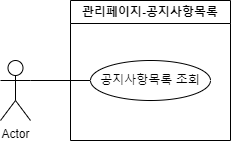

The diagram above was exported from draw.io. Its source (the exported page's mxGraphModel, read from the mxfile embedded in the PNG):
<mxGraphModel dx="1221" dy="745" grid="1" gridSize="10" guides="1" tooltips="1" connect="1" arrows="1" fold="1" page="1" pageScale="1" pageWidth="827" pageHeight="1169" math="0" shadow="0">
  <root>
    <mxCell id="0" />
    <mxCell id="1" parent="0" />
    <mxCell id="JTbyueHejk4fHbRmw9Mb-16" value="Actor" style="shape=umlActor;verticalLabelPosition=bottom;verticalAlign=top;html=1;outlineConnect=0;" parent="1" vertex="1">
      <mxGeometry x="50" y="380" width="30" height="60" as="geometry" />
    </mxCell>
    <mxCell id="JTbyueHejk4fHbRmw9Mb-26" value="" style="endArrow=none;html=1;rounded=0;entryX=0;entryY=0.5;entryDx=0;entryDy=0;exitX=1;exitY=0.3333333333333333;exitDx=0;exitDy=0;exitPerimeter=0;" parent="1" source="JTbyueHejk4fHbRmw9Mb-16" target="JTbyueHejk4fHbRmw9Mb-19" edge="1">
      <mxGeometry width="50" height="50" relative="1" as="geometry">
        <mxPoint x="80" y="400" as="sourcePoint" />
        <mxPoint x="220" y="240" as="targetPoint" />
      </mxGeometry>
    </mxCell>
    <mxCell id="JTbyueHejk4fHbRmw9Mb-31" value="&lt;font style=&quot;vertical-align: inherit;&quot;&gt;&lt;font style=&quot;vertical-align: inherit;&quot;&gt;&lt;font style=&quot;vertical-align: inherit;&quot;&gt;&lt;font style=&quot;vertical-align: inherit;&quot;&gt;관리페이지-공지사항목록&lt;/font&gt;&lt;/font&gt;&lt;/font&gt;&lt;/font&gt;" style="swimlane;whiteSpace=wrap;html=1;" parent="1" vertex="1">
      <mxGeometry x="120" y="320" width="160" height="140" as="geometry" />
    </mxCell>
    <mxCell id="JTbyueHejk4fHbRmw9Mb-19" value="공지사항목록 조회" style="ellipse;whiteSpace=wrap;html=1;" parent="JTbyueHejk4fHbRmw9Mb-31" vertex="1">
      <mxGeometry x="20" y="60" width="120" height="40" as="geometry" />
    </mxCell>
  </root>
</mxGraphModel>